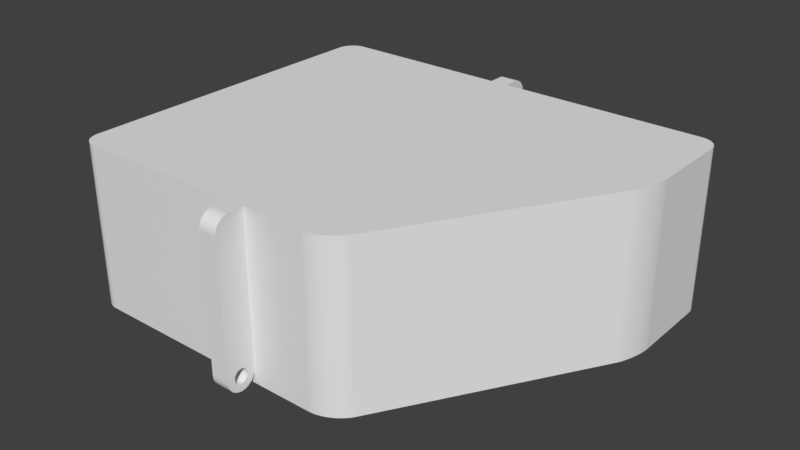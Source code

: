 # Source: Lid.blend  (saved by Blender 2.79.0; exported with 4.5.12 LTS)
import bpy
from mathutils import Matrix  # noqa: F401  (used for matrix-valued properties, if any)

bpy.ops.wm.read_factory_settings(use_empty=True)
scene = bpy.context.scene
scene.name = 'Scene'

# ---- collections
col_collection_1 = bpy.data.collections.new('Collection 1'); scene.collection.children.link(col_collection_1)

# ---- world
world_world = bpy.data.worlds.new('World'); scene.world = world_world
world_world.color = (0.05088, 0.05088, 0.05088)
world_world.use_sun_shadow = False
world_world.sun_shadow_jitter_overblur = 0.0
world_world.cycles.sampling_method = 'MANUAL'

# ---- meshes
me_v2_cover = bpy.data.meshes.new('V2 Cover')
me_v2_cover.from_pydata([(16.82, 48.06, -22.6), (16.11, 48.3, 22.4), (16.82, 48.06, 22.4), (16.11, 48.3, -22.6), (-58.42, 47.48, 22.4), (-58.79, 47.11, -22.6), (-58.79, 47.11, 22.4), (-58.42, 47.48, -22.6), (57.26, -14.94, 22.4), (57.49, -15.67, -22.6), (57.26, -14.94, -22.6), (57.49, -15.67, 22.4), (-59.12, 46.7, -22.6), (-59.12, 46.7, 22.4), (-59.4, 46.26, -22.6), (-59.4, 46.26, 22.4), (-59.64, 45.8, -22.6), (-59.64, 45.8, 22.4), (58.17, -18.64, 22.4), (58.28, -19.35, -22.6), (58.17, -18.64, -22.6), (58.28, -19.35, 22.4), (-59.83, 45.31, -22.6), (-59.83, 45.31, 22.4), (-59.96, 44.8, -22.6), (-59.96, 44.8, 22.4), (22.17, 44.11, 22.4), (22.54, 43.55, -22.6), (22.17, 44.11, -22.6), (22.54, 43.55, 22.4), (-56.11, 48.65, 22.4), (-56.62, 48.52, -22.6), (-56.62, 48.52, 22.4), (-56.11, 48.65, -22.6), (-60.05, 44.28, -22.6), (-60.05, 44.28, 22.4), (-55.6, 48.73, 22.4), (-55.6, 48.73, -22.6), (57.88, -17.16, 22.4), (58.04, -17.9, -22.6), (57.88, -17.16, -22.6), (58.04, -17.9, 22.4), (-60.07, 43.76, -22.6), (-60.07, 43.76, 22.4), (57.69, -16.42, 22.4), (57.69, -16.42, -22.6), (-60.07, -42.87, -22.6), (-60.07, -42.87, 22.4), (-55.07, -47.87, -22.6), (53.42, -47.87, 22.4), (-55.07, -47.87, 22.4), (53.42, -47.87, -22.6), (6.568, 29.02, -22.6), (6.568, 25.52, -22.6), (3.068, 29.02, -22.6), (13.07, 29.02, -22.6), (9.568, 25.52, -22.6), (9.568, 29.02, -22.6), (-60.05, -43.4, -22.6), (-59.96, -43.91, -22.6), (-59.83, -44.42, -22.6), (-59.64, -44.91, -22.6), (-59.4, -45.37, -22.6), (-59.12, -45.81, -22.6), (-58.79, -46.22, -22.6), (-58.42, -46.59, -22.6), (-58.01, 47.81, -22.6), (-58.01, -46.92, -22.6), (-57.57, 48.09, -22.6), (-57.57, -47.2, -22.6), (-57.11, 48.33, -22.6), (-57.11, -47.44, -22.6), (-56.62, -47.63, -22.6), (-56.11, -47.76, -22.6), (-55.6, -47.85, -22.6), (-55.07, 48.76, -22.6), (13.3, 48.76, -22.6), (3.068, 32.02, -22.6), (6.568, 35.52, -22.6), (9.568, 35.52, -22.6), (13.07, 32.02, -22.6), (37.27, 10.48, -22.6), (27.27, 10.48, -22.6), (55.56, -11.08, -22.6), (30.77, 10.48, -22.6), (37.27, 7.484, -22.6), (53.95, -47.85, -22.6), (54.46, -47.76, -22.6), (54.97, -47.63, -22.6), (55.46, -47.44, -22.6), (55.92, -47.2, -22.6), (55.87, -11.62, -22.6), (56.18, -12.22, -22.6), (56.36, -46.92, -22.6), (56.47, -12.85, -22.6), (56.77, -46.59, -22.6), (56.75, -13.52, -22.6), (57.01, -14.22, -22.6), (57.14, -46.22, -22.6), (57.47, -45.81, -22.6), (57.75, -45.37, -22.6), (57.99, -44.91, -22.6), (58.18, -44.42, -22.6), (58.32, -43.91, -22.6), (58.36, -20.05, -22.6), (58.4, -43.4, -22.6), (58.41, -20.73, -22.6), (58.42, -42.87, -22.6), (58.42, -21.34, -22.6), (27.27, 7.484, -22.6), (13.97, 48.73, -22.6), (14.68, 48.64, -22.6), (15.39, 48.5, -22.6), (17.52, 47.77, -22.6), (18.2, 47.43, -22.6), (18.87, 47.06, -22.6), (19.51, 46.65, -22.6), (20.12, 46.2, -22.6), (20.69, 45.72, -22.6), (21.23, 45.21, -22.6), (21.72, 44.67, -22.6), (30.77, 7.484, -22.6), (9.568, 32.02, -22.6), (6.568, 32.02, -22.6), (17.52, 47.77, 22.4), (18.2, 47.43, 22.4), (57.01, -14.22, 22.4), (53.95, -47.85, 22.4), (56.75, -13.52, 22.4), (54.46, -47.76, 22.4), (58.36, -20.05, 22.4), (58.41, -20.73, 22.4), (56.47, -12.85, 22.4), (54.97, -47.63, 22.4), (56.18, -12.22, 22.4), (55.46, -47.44, 22.4), (-55.07, 48.76, 22.4), (13.3, 48.76, 22.4), (55.87, -11.62, 22.4), (55.92, -47.2, 22.4), (55.56, -11.08, 22.4), (56.36, -46.92, 22.4), (56.77, -46.59, 22.4), (57.14, -46.22, 22.4), (57.47, -45.81, 22.4), (57.75, -45.37, 22.4), (21.72, 44.67, 22.4), (57.99, -44.91, 22.4), (21.23, 45.21, 22.4), (58.18, -44.42, 22.4), (58.32, -43.91, 22.4), (19.51, 46.65, 22.4), (20.12, 46.2, 22.4), (58.4, -43.4, 22.4), (58.42, -42.87, 22.4), (18.87, 47.06, 22.4), (-57.57, 48.09, 22.4), (-58.01, 47.81, 22.4), (58.42, -21.34, 22.4), (-58.42, -46.59, 22.4), (-58.07, -42.82, 22.4), (-58.07, 43.71, 22.4), (-58.01, -46.92, 22.4), (-58.05, -43.19, 22.4), (-58.0, -43.5, 22.4), (-57.57, -47.2, 22.4), (-57.92, -43.8, 22.4), (-57.81, -44.09, 22.4), (-57.67, -44.37, 22.4), (-57.5, -44.64, 22.4), (-57.11, -47.44, 22.4), (-57.3, -44.88, 22.4), (-57.08, -45.1, 22.4), (-56.62, -47.63, 22.4), (-56.83, -45.3, 22.4), (-56.57, -45.47, 22.4), (-56.11, -47.76, 22.4), (-56.29, -45.61, 22.4), (-56.0, -45.72, 22.4), (-55.6, -47.85, 22.4), (-55.7, -45.81, 22.4), (-55.39, -45.85, 22.4), (-55.02, -45.87, 22.4), (53.37, -45.87, 22.4), (53.74, -45.85, 22.4), (54.05, -45.81, 22.4), (54.35, -45.72, 22.4), (54.64, -45.61, 22.4), (54.92, -45.47, 22.4), (55.19, -45.3, 22.4), (55.43, -45.1, 22.4), (55.65, -44.88, 22.4), (55.85, -44.64, 22.4), (56.02, -44.37, 22.4), (56.16, -44.09, 22.4), (56.28, -43.8, 22.4), (56.36, -43.5, 22.4), (56.41, -43.19, 22.4), (56.42, -42.82, 22.4), (-60.05, -43.4, 22.4), (-59.96, -43.91, 22.4), (-59.83, -44.42, 22.4), (-59.64, -44.91, 22.4), (-59.4, -45.37, 22.4), (-59.12, -45.81, 22.4), (-58.79, -46.22, 22.4), (-58.05, 44.08, 22.4), (-58.0, 44.38, 22.4), (-57.92, 44.69, 22.4), (-57.81, 44.98, 22.4), (-57.67, 45.26, 22.4), (-57.5, 45.52, 22.4), (-57.11, 48.33, 22.4), (-57.3, 45.77, 22.4), (-57.08, 45.99, 22.4), (-56.83, 46.19, 22.4), (-56.57, 46.36, 22.4), (-56.29, 46.5, 22.4), (-56.0, 46.61, 22.4), (-55.7, 46.69, 22.4), (-55.39, 46.74, 22.4), (-55.02, 46.76, 22.4), (13.26, 46.76, 22.4), (13.8, 46.74, 22.4), (13.97, 48.73, 22.4), (14.36, 46.67, 22.4), (14.68, 48.64, 22.4), (14.93, 46.55, 22.4), (15.39, 48.5, 22.4), (15.52, 46.39, 22.4), (16.11, 46.19, 22.4), (16.69, 45.94, 22.4), (17.27, 45.66, 22.4), (17.83, 45.35, 22.4), (18.37, 45.0, 22.4), (18.88, 44.62, 22.4), (19.36, 44.22, 22.4), (19.8, 43.81, 22.4), (20.2, 43.37, 22.4), (20.69, 45.72, 22.4), (20.55, 42.93, 22.4), (20.85, 42.48, 22.4), (53.84, -12.09, 22.4), (54.11, -12.57, 22.4), (54.38, -13.09, 22.4), (54.64, -13.66, 22.4), (54.89, -14.26, 22.4), (55.13, -14.9, 22.4), (55.36, -15.56, 22.4), (55.57, -16.24, 22.4), (55.76, -16.92, 22.4), (55.93, -17.61, 22.4), (56.08, -18.3, 22.4), (56.2, -18.97, 22.4), (56.3, -19.61, 22.4), (56.37, -20.24, 22.4), (56.41, -20.82, 22.4), (56.42, -21.37, 22.4), (56.41, -20.82, -20.6), (56.37, -20.24, -20.6), (56.42, -21.37, -20.6), (-56.0, 46.61, -20.6), (-55.7, 46.69, -20.6), (-56.83, 46.19, -20.6), (-56.57, 46.36, -20.6), (56.42, -42.82, -20.6), (56.41, -43.19, -20.6), (56.36, -43.5, -20.6), (20.85, 42.48, -20.6), (20.55, 42.93, -20.6), (56.28, -43.8, -20.6), (-56.29, 46.5, -20.6), (18.88, 44.62, -20.6), (18.37, 45.0, -20.6), (56.16, -44.09, -20.6), (54.11, -12.57, -20.6), (53.84, -12.09, -20.6), (56.02, -44.37, -20.6), (-55.39, 46.74, -20.6), (-55.02, 46.76, -20.6), (15.52, 46.39, -20.6), (14.93, 46.55, -20.6), (-56.83, -45.3, -20.6), (-56.57, -45.47, -20.6), (-57.08, -45.1, -20.6), (-57.3, -44.88, -20.6), (13.26, 46.76, -20.6), (-57.5, -44.64, -20.6), (54.38, -13.09, -20.6), (-57.67, -44.37, -20.6), (-57.81, -44.09, -20.6), (20.2, 43.37, -20.6), (19.8, 43.81, -20.6), (-57.92, -43.8, -20.6), (17.27, 45.66, -20.6), (16.69, 45.94, -20.6), (-58.0, -43.5, -20.6), (16.11, 46.19, -20.6), (-58.05, -43.19, -20.6), (-58.07, -42.82, -20.6), (14.36, 46.67, -20.6), (13.8, 46.74, -20.6), (-58.07, 43.71, -20.6), (17.83, 45.35, -20.6), (-57.67, 45.26, -20.6), (-57.5, 45.52, -20.6), (-58.05, 44.08, -20.6), (19.36, 44.22, -20.6), (-57.3, 45.77, -20.6), (-58.0, 44.38, -20.6), (56.3, -19.61, -20.6), (-57.92, 44.69, -20.6), (-57.81, 44.98, -20.6), (56.08, -18.3, -20.6), (55.93, -17.61, -20.6), (55.13, -14.9, -20.6), (54.89, -14.26, -20.6), (-57.08, 45.99, -20.6), (-56.29, -45.61, -20.6), (-56.0, -45.72, -20.6), (-55.7, -45.81, -20.6), (-55.39, -45.85, -20.6), (-55.02, -45.87, -20.6), (53.37, -45.87, -20.6), (53.74, -45.85, -20.6), (54.05, -45.81, -20.6), (54.35, -45.72, -20.6), (54.64, -45.61, -20.6), (54.64, -13.66, -20.6), (54.92, -45.47, -20.6), (55.19, -45.3, -20.6), (55.36, -15.56, -20.6), (55.43, -45.1, -20.6), (55.57, -16.24, -20.6), (55.65, -44.88, -20.6), (55.76, -16.92, -20.6), (55.85, -44.64, -20.6), (56.2, -18.97, -20.6), (6.568, 32.02, -22.6), (3.068, 29.02, -22.6), (3.068, 32.02, -22.6), (6.568, 29.02, -22.6), (9.568, 25.52, -22.6), (6.568, 25.52, -22.6), (9.568, 29.02, -22.6), (9.568, 35.52, -22.6), (6.568, 35.52, -22.6), (9.568, 32.02, -22.6), (13.07, 29.02, -22.6), (13.07, 32.02, -22.6), (30.77, 10.48, -22.6), (27.27, 7.484, -22.6), (27.27, 10.48, -22.6), (30.77, 7.484, -22.6), (37.27, 7.484, -22.6), (37.27, 10.48, -22.6), (-3.624, -53.82, 17.86), (-8.624, -53.89, 18.38), (-3.624, -53.89, 18.38), (-8.624, -53.82, 17.86), (-3.624, -53.62, 17.38), (-8.624, -53.62, 17.38), (-8.624, -53.31, 16.97), (-3.624, -53.31, 16.97), (-8.624, -55.77, 19.42), (-3.624, -55.91, 18.38), (-3.624, -55.77, 19.42), (-8.624, -55.91, 18.38), (-3.624, -55.37, 20.39), (-8.624, -55.37, 20.39), (-8.624, -54.73, 21.22), (-3.624, -54.73, 21.22), (-3.624, -53.9, 21.86), (-8.624, -53.9, 21.86), (-8.624, -52.93, 22.26), (-3.624, -52.93, 22.26), (-3.624, -51.89, 22.4), (-8.624, -51.89, 22.4), (-3.624, -50.85, 22.26), (-8.624, -50.85, 22.26), (-3.624, -49.88, 21.86), (-8.624, -49.88, 21.86), (-3.624, -49.05, 21.22), (-8.624, -49.05, 21.22), (-3.624, -48.41, 20.39), (-8.624, -48.41, 20.39), (-8.624, -48.01, 19.42), (-3.624, -48.01, 19.42), (-8.624, -47.87, 18.38), (-3.624, -47.87, 18.38), (-3.624, -52.89, 16.65), (-8.624, -52.89, 16.65), (-3.624, -52.41, 16.45), (-8.624, -52.41, 16.45), (-3.624, -51.89, 16.38), (-8.624, -51.89, 16.38), (-3.624, -51.37, 16.45), (-8.624, -51.37, 16.45), (-3.624, -50.89, 16.65), (-8.624, -50.89, 16.65), (-8.624, -49.96, 17.86), (-3.624, -50.16, 17.38), (-3.624, -49.96, 17.86), (-8.624, -50.16, 17.38), (-8.624, -49.89, 18.38), (-3.624, -49.89, 18.38), (-3.624, -49.96, 18.9), (-8.624, -49.96, 18.9), (-3.624, -50.16, 19.38), (-8.624, -50.16, 19.38), (-3.624, -50.48, 19.8), (-8.624, -50.48, 19.8), (-8.624, -50.89, 20.11), (-3.624, -50.89, 20.11), (-8.624, -51.37, 20.31), (-3.624, -51.37, 20.31), (-8.624, -51.89, 20.38), (-3.624, -51.89, 20.38), (-8.624, -52.41, 20.31), (-3.624, -52.41, 20.31), (-8.624, -52.89, 20.11), (-3.624, -52.89, 20.11), (-8.624, -53.31, 19.8), (-3.624, -53.31, 19.8), (-8.624, -53.62, 19.38), (-3.624, -53.62, 19.38), (-8.624, -53.82, 18.9), (-3.624, -53.82, 18.9), (-3.624, -55.91, -18.58), (-3.624, -47.87, -22.6), (-3.624, -50.48, 16.97), (-3.624, -55.9, -18.85), (-3.624, -55.87, -19.11), (-3.624, -55.83, -19.37), (-3.624, -55.77, -19.62), (-3.624, -55.7, -19.87), (-3.624, -55.6, -20.12), (-3.624, -55.49, -20.36), (-3.624, -55.37, -20.59), (-3.624, -55.23, -20.81), (-3.624, -55.08, -21.03), (-3.624, -54.91, -21.23), (-3.624, -54.73, -21.42), (-3.624, -54.54, -21.6), (-3.624, -54.34, -21.77), (-3.624, -54.12, -21.92), (-3.624, -53.9, -22.06), (-3.624, -53.67, -22.19), (-3.624, -53.43, -22.29), (-3.624, -53.18, -22.39), (-3.624, -52.93, -22.46), (-3.624, -52.67, -22.52), (-3.624, -52.42, -22.57), (-3.624, -52.15, -22.59), (-8.624, -47.87, -22.6), (-8.624, -50.48, 16.97), (-8.624, -55.91, -18.58), (-8.624, -55.9, -18.85), (-8.624, -55.87, -19.11), (-8.624, -55.83, -19.37), (-8.624, -55.77, -19.62), (-8.624, -55.7, -19.87), (-8.624, -55.6, -20.12), (-8.624, -55.49, -20.36), (-8.624, -55.37, -20.59), (-8.624, -55.23, -20.81), (-8.624, -55.08, -21.03), (-8.624, -54.91, -21.23), (-8.624, -54.73, -21.42), (-8.624, -54.54, -21.6), (-8.624, -54.34, -21.77), (-8.624, -54.12, -21.92), (-8.624, -53.9, -22.06), (-8.624, -53.67, -22.19), (-8.624, -53.43, -22.29), (-8.624, -53.18, -22.39), (-8.624, -52.93, -22.46), (-8.624, -52.67, -22.52), (-8.624, -52.42, -22.57), (-8.624, -52.15, -22.59), (-8.624, -51.89, -22.6), (-3.624, 54.71, 17.86), (-8.624, 54.78, 18.38), (-3.624, 54.78, 18.38), (-8.624, 54.71, 17.86), (-3.624, 54.51, 17.38), (-8.624, 54.51, 17.38), (-8.624, 54.19, 16.97), (-3.624, 54.19, 16.97), (-8.624, 56.66, 19.42), (-3.624, 56.8, 18.38), (-3.624, 56.66, 19.42), (-8.624, 56.8, 18.38), (-3.624, 56.26, 20.39), (-8.624, 56.26, 20.39), (-8.624, 55.62, 21.22), (-3.624, 55.62, 21.22), (-3.624, 54.79, 21.86), (-8.624, 54.79, 21.86), (-8.624, 53.82, 22.26), (-3.624, 53.82, 22.26), (-3.624, 52.78, 22.4), (-8.624, 52.78, 22.4), (-3.624, 51.74, 22.26), (-8.624, 51.74, 22.26), (-3.624, 50.77, 21.86), (-8.624, 50.77, 21.86), (-3.624, 49.94, 21.22), (-8.624, 49.94, 21.22), (-3.624, 49.3, 20.39), (-8.624, 49.3, 20.39), (-8.624, 48.9, 19.42), (-3.624, 48.9, 19.42), (-8.624, 48.76, 18.38), (-3.624, 48.76, 18.38), (-3.624, 53.78, 16.65), (-8.624, 53.78, 16.65), (-3.624, 53.3, 16.45), (-8.624, 53.3, 16.45), (-3.624, 52.78, 16.38), (-8.624, 52.78, 16.38), (-3.624, 52.26, 16.45), (-8.624, 52.26, 16.45), (-3.624, 51.78, 16.65), (-8.624, 51.78, 16.65), (-8.624, 50.85, 17.86), (-3.624, 51.05, 17.38), (-3.624, 50.85, 17.86), (-8.624, 51.05, 17.38), (-8.624, 50.78, 18.38), (-3.624, 50.78, 18.38), (-3.624, 50.85, 18.9), (-8.624, 50.85, 18.9), (-3.624, 51.05, 19.38), (-8.624, 51.05, 19.38), (-3.624, 51.36, 19.8), (-8.624, 51.36, 19.8), (-8.624, 51.78, 20.11), (-3.624, 51.78, 20.11), (-8.624, 52.26, 20.31), (-3.624, 52.26, 20.31), (-8.624, 52.78, 20.38), (-3.624, 52.78, 20.38), (-8.624, 53.3, 20.31), (-3.624, 53.3, 20.31), (-8.624, 53.78, 20.11), (-3.624, 53.78, 20.11), (-8.624, 54.19, 19.8), (-3.624, 54.19, 19.8), (-8.624, 54.51, 19.38), (-3.624, 54.51, 19.38), (-8.624, 54.71, 18.9), (-3.624, 54.71, 18.9), (-3.624, 56.8, -18.58), (-3.624, 48.76, -22.6), (-3.624, 51.36, 16.97), (-3.624, 56.79, -18.85), (-3.624, 56.76, -19.11), (-3.624, 56.72, -19.37), (-3.624, 56.66, -19.62), (-3.624, 56.58, -19.87), (-3.624, 56.49, -20.12), (-3.624, 56.38, -20.36), (-3.624, 56.26, -20.59), (-3.624, 56.12, -20.81), (-3.624, 55.97, -21.03), (-3.624, 55.8, -21.23), (-3.624, 55.62, -21.42), (-3.624, 55.43, -21.6), (-3.624, 55.22, -21.77), (-3.624, 55.01, -21.92), (-3.624, 54.79, -22.06), (-3.624, 54.56, -22.19), (-3.624, 54.32, -22.29), (-3.624, 54.07, -22.39), (-3.624, 53.82, -22.46), (-3.624, 53.56, -22.52), (-3.624, 53.3, -22.57), (-3.624, 53.04, -22.59), (-8.624, 48.76, -22.6), (-8.624, 51.36, 16.97), (-8.624, 56.8, -18.58), (-8.624, 56.79, -18.85), (-8.624, 56.76, -19.11), (-8.624, 56.72, -19.37), (-8.624, 56.66, -19.62), (-8.624, 56.58, -19.87), (-8.624, 56.49, -20.12), (-8.624, 56.38, -20.36), (-8.624, 56.26, -20.59), (-8.624, 56.12, -20.81), (-8.624, 55.97, -21.03), (-8.624, 55.8, -21.23), (-8.624, 55.62, -21.42), (-8.624, 55.43, -21.6), (-8.624, 55.22, -21.77), (-8.624, 55.01, -21.92), (-8.624, 54.79, -22.06), (-8.624, 54.56, -22.19), (-8.624, 54.32, -22.29), (-8.624, 54.07, -22.39), (-8.624, 53.82, -22.46), (-8.624, 53.56, -22.52), (-8.624, 53.3, -22.57), (-8.624, 53.04, -22.59), (-8.624, 52.78, -22.6)], [], [(0, 1, 2), (1, 0, 3), (4, 5, 6), (5, 4, 7), (8, 9, 10), (9, 8, 11), (12, 6, 5), (6, 12, 13), (14, 13, 12), (13, 14, 15), (16, 15, 14), (15, 16, 17), (18, 19, 20), (19, 18, 21), (22, 17, 16), (17, 22, 23), (24, 23, 22), (23, 24, 25), (26, 27, 28), (27, 26, 29), (30, 31, 32), (31, 30, 33), (34, 25, 24), (25, 34, 35), (36, 33, 30), (33, 36, 37), (38, 39, 40), (39, 38, 41), (42, 35, 34), (35, 42, 43), (44, 40, 45), (40, 44, 38), (11, 45, 9), (45, 11, 44), (46, 43, 42), (43, 46, 47), (48, 49, 50), (49, 48, 51), (52, 53, 54), (55, 56, 57), (34, 46, 42), (46, 34, 58), (58, 34, 24), (58, 24, 59), (59, 24, 22), (59, 22, 60), (60, 22, 16), (60, 16, 61), (61, 16, 14), (61, 14, 62), (62, 14, 12), (62, 12, 63), (63, 12, 5), (63, 5, 64), (64, 5, 7), (64, 7, 65), (65, 7, 66), (65, 66, 67), (67, 66, 68), (67, 68, 69), (69, 68, 70), (69, 70, 71), (71, 70, 31), (71, 31, 72), (72, 31, 33), (72, 33, 73), (73, 33, 37), (73, 37, 74), (74, 37, 75), (74, 75, 48), (48, 75, 76), (48, 76, 77), (77, 76, 78), (78, 76, 79), (79, 76, 80), (80, 76, 55), (27, 81, 82), (81, 27, 83), (82, 81, 84), (81, 83, 85), (85, 83, 51), (51, 83, 86), (86, 83, 87), (87, 83, 88), (88, 83, 89), (89, 83, 90), (90, 83, 91), (90, 91, 92), (90, 92, 93), (93, 92, 94), (93, 94, 95), (95, 94, 96), (95, 96, 97), (95, 97, 98), (98, 97, 10), (98, 10, 99), (99, 10, 9), (99, 9, 100), (100, 9, 45), (100, 45, 40), (100, 40, 101), (101, 40, 39), (101, 39, 102), (102, 39, 20), (102, 20, 19), (102, 19, 103), (103, 19, 104), (103, 104, 105), (105, 104, 106), (105, 106, 107), (107, 106, 108), (48, 54, 51), (54, 48, 77), (51, 54, 53), (51, 53, 56), (51, 56, 55), (51, 55, 109), (109, 55, 76), (109, 76, 110), (109, 110, 111), (109, 111, 112), (109, 112, 3), (109, 3, 0), (109, 0, 113), (109, 113, 114), (109, 114, 115), (109, 115, 116), (109, 116, 117), (109, 117, 118), (109, 118, 119), (109, 119, 120), (109, 120, 28), (109, 28, 27), (109, 27, 82), (51, 109, 121), (51, 121, 85), (80, 122, 79), (123, 77, 78), (114, 124, 125), (124, 114, 113), (126, 10, 97), (10, 126, 8), (51, 127, 49), (127, 51, 86), (128, 97, 96), (97, 128, 126), (86, 129, 127), (129, 86, 87), (130, 106, 104), (106, 130, 131), (113, 2, 124), (2, 113, 0), (132, 96, 94), (96, 132, 128), (87, 133, 129), (133, 87, 88), (134, 94, 92), (94, 134, 132), (88, 135, 133), (135, 88, 89), (76, 136, 137), (136, 76, 75), (138, 92, 91), (92, 138, 134), (89, 139, 135), (139, 89, 90), (140, 91, 83), (91, 140, 138), (90, 141, 139), (141, 90, 93), (93, 142, 141), (142, 93, 95), (143, 95, 98), (95, 143, 142), (29, 83, 27), (83, 29, 140), (144, 98, 99), (98, 144, 143), (145, 99, 100), (99, 145, 144), (146, 28, 120), (28, 146, 26), (147, 100, 101), (100, 147, 145), (148, 120, 119), (120, 148, 146), (149, 101, 102), (101, 149, 147), (150, 102, 103), (102, 150, 149), (117, 151, 152), (151, 117, 116), (153, 103, 105), (103, 153, 150), (154, 105, 107), (105, 154, 153), (116, 155, 151), (155, 116, 115), (156, 66, 157), (66, 156, 68), (158, 107, 108), (107, 158, 154), (115, 125, 155), (125, 115, 114), (159, 160, 161), (160, 159, 162), (160, 162, 163), (163, 162, 164), (164, 162, 165), (164, 165, 166), (166, 165, 167), (167, 165, 168), (168, 165, 169), (169, 165, 170), (169, 170, 171), (171, 170, 172), (172, 170, 173), (172, 173, 174), (174, 173, 175), (175, 173, 176), (175, 176, 177), (177, 176, 178), (178, 176, 179), (178, 179, 180), (180, 179, 181), (181, 179, 50), (181, 50, 182), (182, 50, 49), (182, 49, 183), (183, 49, 184), (184, 49, 127), (184, 127, 185), (185, 127, 129), (185, 129, 186), (186, 129, 187), (187, 129, 133), (187, 133, 188), (188, 133, 189), (189, 133, 135), (189, 135, 190), (190, 135, 191), (191, 135, 139), (191, 139, 192), (192, 139, 193), (193, 139, 141), (193, 141, 194), (194, 141, 195), (195, 141, 196), (196, 141, 197), (197, 141, 142), (197, 142, 198), (198, 142, 132), (132, 142, 128), (128, 142, 126), (126, 142, 143), (126, 143, 8), (8, 143, 144), (8, 144, 11), (11, 144, 145), (11, 145, 44), (44, 145, 38), (38, 145, 147), (38, 147, 41), (41, 147, 149), (41, 149, 18), (18, 149, 21), (21, 149, 150), (21, 150, 130), (130, 150, 153), (130, 153, 131), (131, 153, 154), (131, 154, 158), (47, 35, 43), (35, 47, 199), (35, 199, 25), (25, 199, 200), (25, 200, 23), (23, 200, 201), (23, 201, 17), (17, 201, 202), (17, 202, 15), (15, 202, 203), (15, 203, 13), (13, 203, 204), (13, 204, 6), (6, 204, 205), (6, 205, 4), (4, 205, 159), (4, 159, 161), (4, 161, 157), (157, 161, 206), (157, 206, 207), (157, 207, 156), (156, 207, 208), (156, 208, 209), (156, 209, 210), (156, 210, 211), (156, 211, 212), (212, 211, 213), (212, 213, 214), (212, 214, 32), (32, 214, 215), (32, 215, 216), (32, 216, 30), (30, 216, 217), (30, 217, 218), (30, 218, 36), (36, 218, 219), (36, 219, 220), (36, 220, 136), (136, 220, 221), (136, 221, 137), (137, 221, 222), (137, 222, 223), (137, 223, 224), (224, 223, 225), (224, 225, 226), (226, 225, 227), (226, 227, 228), (228, 227, 229), (228, 229, 1), (1, 229, 230), (1, 230, 231), (1, 231, 2), (2, 231, 232), (2, 232, 124), (124, 232, 233), (124, 233, 125), (125, 233, 234), (125, 234, 155), (155, 234, 235), (155, 235, 151), (151, 235, 236), (151, 236, 237), (151, 237, 152), (152, 237, 238), (152, 238, 239), (239, 238, 240), (239, 240, 241), (239, 241, 148), (148, 241, 242), (148, 242, 146), (146, 242, 26), (26, 242, 29), (29, 242, 140), (140, 242, 243), (140, 243, 244), (140, 244, 245), (140, 245, 246), (140, 246, 247), (140, 247, 248), (140, 248, 249), (140, 249, 138), (138, 249, 250), (138, 250, 251), (138, 251, 134), (134, 251, 252), (134, 252, 253), (134, 253, 132), (132, 253, 254), (132, 254, 255), (132, 255, 256), (132, 256, 257), (132, 257, 198), (58, 47, 46), (47, 58, 199), (59, 199, 58), (199, 59, 200), (60, 200, 59), (200, 60, 201), (61, 201, 60), (201, 61, 202), (3, 228, 1), (228, 3, 112), (62, 202, 61), (202, 62, 203), (112, 226, 228), (226, 112, 111), (63, 203, 62), (203, 63, 204), (111, 224, 226), (224, 111, 110), (64, 204, 63), (204, 64, 205), (110, 137, 224), (137, 110, 76), (65, 205, 64), (205, 65, 159), (65, 162, 159), (162, 65, 67), (118, 152, 239), (152, 118, 117), (162, 69, 165), (69, 162, 67), (21, 104, 19), (104, 21, 130), (136, 37, 36), (37, 136, 75), (165, 71, 170), (71, 165, 69), (170, 72, 173), (72, 170, 71), (131, 108, 106), (108, 131, 158), (72, 176, 173), (176, 72, 73), (41, 20, 39), (20, 41, 18), (32, 70, 212), (70, 32, 31), (73, 179, 176), (179, 73, 74), (157, 7, 4), (7, 157, 66), (212, 68, 156), (68, 212, 70), (74, 50, 179), (50, 74, 48), (119, 239, 148), (239, 119, 118), (258, 255, 259), (255, 258, 256), (260, 256, 258), (256, 260, 257), (261, 219, 218), (219, 261, 262), (263, 216, 215), (216, 263, 264), (265, 257, 260), (257, 265, 198), (266, 198, 265), (198, 266, 197), (267, 197, 266), (197, 267, 196), (268, 240, 269), (240, 268, 241), (270, 196, 267), (196, 270, 195), (264, 217, 216), (217, 264, 271), (234, 272, 235), (272, 234, 273), (274, 195, 270), (195, 274, 194), (271, 218, 217), (218, 271, 261), (275, 242, 276), (242, 275, 243), (277, 194, 274), (194, 277, 193), (278, 221, 220), (221, 278, 279), (227, 280, 229), (280, 227, 281), (175, 282, 174), (282, 175, 283), (282, 172, 174), (172, 282, 284), (171, 284, 285), (284, 171, 172), (221, 286, 222), (286, 221, 279), (262, 220, 219), (220, 262, 278), (169, 285, 287), (285, 169, 171), (288, 243, 275), (243, 288, 244), (168, 287, 289), (287, 168, 169), (167, 289, 290), (289, 167, 168), (291, 237, 292), (237, 291, 238), (166, 290, 293), (290, 166, 167), (231, 294, 232), (294, 231, 295), (164, 293, 296), (293, 164, 166), (229, 297, 230), (297, 229, 280), (163, 296, 298), (296, 163, 164), (160, 298, 299), (298, 160, 163), (223, 300, 225), (300, 223, 301), (161, 299, 302), (299, 161, 160), (232, 303, 233), (303, 232, 294), (211, 304, 305), (304, 211, 210), (206, 302, 306), (302, 206, 161), (236, 292, 237), (292, 236, 307), (213, 305, 308), (305, 213, 211), (207, 306, 309), (306, 207, 206), (259, 254, 310), (254, 259, 255), (208, 309, 311), (309, 208, 207), (209, 311, 312), (311, 209, 208), (313, 251, 314), (251, 313, 252), (210, 312, 304), (312, 210, 209), (315, 246, 316), (246, 315, 247), (299, 306, 302), (306, 299, 298), (306, 298, 309), (309, 298, 296), (309, 296, 311), (311, 296, 293), (311, 293, 312), (312, 293, 290), (312, 290, 304), (304, 290, 289), (304, 289, 305), (305, 289, 287), (305, 287, 308), (308, 287, 285), (308, 285, 317), (317, 285, 284), (317, 284, 263), (263, 284, 282), (263, 282, 264), (264, 282, 283), (264, 283, 271), (271, 283, 318), (271, 318, 261), (261, 318, 319), (261, 319, 262), (262, 319, 320), (262, 320, 278), (278, 320, 321), (278, 321, 279), (279, 321, 322), (279, 322, 323), (279, 323, 286), (286, 323, 301), (301, 323, 300), (300, 323, 281), (281, 323, 280), (280, 323, 297), (297, 323, 295), (295, 323, 294), (294, 323, 303), (303, 323, 273), (273, 323, 272), (272, 323, 307), (307, 323, 292), (292, 323, 291), (291, 323, 269), (269, 323, 268), (268, 323, 276), (276, 323, 324), (276, 324, 325), (276, 325, 275), (275, 325, 326), (275, 326, 288), (288, 326, 327), (288, 327, 328), (328, 327, 316), (316, 327, 329), (316, 329, 315), (315, 329, 330), (315, 330, 331), (331, 330, 332), (331, 332, 333), (333, 332, 334), (333, 334, 335), (335, 334, 336), (335, 336, 314), (314, 336, 277), (314, 277, 313), (313, 277, 274), (313, 274, 337), (337, 274, 270), (337, 270, 310), (310, 270, 267), (310, 267, 259), (259, 267, 266), (259, 266, 258), (258, 266, 265), (258, 265, 260), (336, 193, 277), (193, 336, 192), (335, 249, 333), (249, 335, 250), (334, 192, 336), (192, 334, 191), (191, 332, 190), (332, 191, 334), (190, 330, 189), (330, 190, 332), (189, 329, 188), (329, 189, 330), (276, 241, 268), (241, 276, 242), (188, 327, 187), (327, 188, 329), (308, 214, 213), (214, 308, 317), (333, 248, 331), (248, 333, 249), (187, 326, 186), (326, 187, 327), (316, 245, 328), (245, 316, 246), (230, 295, 231), (295, 230, 297), (269, 238, 291), (238, 269, 240), (328, 244, 288), (244, 328, 245), (186, 325, 185), (325, 186, 326), (185, 324, 184), (324, 185, 325), (184, 323, 183), (323, 184, 324), (183, 322, 182), (322, 183, 323), (182, 321, 181), (321, 182, 322), (314, 250, 335), (250, 314, 251), (225, 281, 227), (281, 225, 300), (181, 320, 180), (320, 181, 321), (233, 273, 234), (273, 233, 303), (235, 307, 236), (307, 235, 272), (331, 247, 315), (247, 331, 248), (310, 253, 337), (253, 310, 254), (222, 301, 223), (301, 222, 286), (180, 319, 178), (319, 180, 320), (337, 252, 313), (252, 337, 253), (317, 215, 214), (215, 317, 263), (178, 318, 177), (318, 178, 319), (177, 283, 175), (283, 177, 318), (338, 339, 340), (339, 338, 341), (341, 342, 343), (342, 341, 338), (342, 338, 344), (345, 338, 346), (338, 345, 347), (338, 347, 344), (347, 348, 344), (348, 347, 349), (55, 349, 80), (349, 55, 348), (55, 344, 348), (344, 55, 57), (56, 344, 57), (344, 56, 342), (342, 53, 343), (53, 342, 56), (343, 52, 341), (52, 343, 53), (52, 339, 341), (339, 52, 54), (339, 77, 340), (77, 339, 54), (340, 123, 338), (123, 340, 77), (338, 78, 346), (78, 338, 123), (78, 345, 346), (345, 78, 79), (122, 345, 79), (345, 122, 347), (347, 80, 349), (80, 347, 122), (350, 351, 352), (351, 350, 353), (353, 350, 354), (354, 350, 355), (82, 350, 352), (350, 82, 84), (84, 355, 350), (355, 84, 81), (85, 355, 81), (355, 85, 354), (85, 353, 354), (353, 85, 121), (121, 351, 353), (351, 121, 109), (351, 82, 352), (82, 351, 109), (356, 357, 358), (357, 356, 359), (360, 359, 356), (359, 360, 361), (362, 360, 363), (360, 362, 361), (364, 365, 366), (365, 364, 367), (368, 364, 366), (364, 368, 369), (370, 368, 371), (368, 370, 369), (370, 372, 373), (372, 370, 371), (374, 372, 375), (372, 374, 373), (374, 376, 377), (376, 374, 375), (377, 378, 379), (378, 377, 376), (379, 380, 381), (380, 379, 378), (381, 382, 383), (382, 381, 380), (384, 383, 382), (383, 384, 385), (386, 384, 387), (384, 386, 385), (388, 387, 389), (387, 388, 386), (362, 390, 391), (390, 362, 363), (391, 392, 393), (392, 391, 390), (393, 394, 395), (394, 393, 392), (395, 396, 397), (396, 395, 394), (397, 398, 399), (398, 397, 396), (400, 401, 402), (401, 400, 403), (404, 402, 405), (402, 404, 400), (406, 404, 405), (404, 406, 407), (408, 407, 406), (407, 408, 409), (410, 409, 408), (409, 410, 411), (410, 412, 411), (412, 410, 413), (413, 414, 412), (414, 413, 415), (415, 416, 414), (416, 415, 417), (417, 418, 416), (418, 417, 419), (419, 420, 418), (420, 419, 421), (421, 422, 420), (422, 421, 423), (424, 423, 425), (423, 424, 422), (426, 425, 427), (425, 426, 424), (357, 427, 358), (427, 357, 426), (375, 378, 376), (378, 375, 372), (378, 372, 380), (380, 372, 382), (382, 372, 371), (382, 371, 384), (384, 371, 368), (384, 368, 417), (417, 368, 419), (419, 368, 366), (419, 366, 421), (421, 366, 423), (423, 366, 425), (425, 366, 365), (425, 365, 427), (427, 365, 358), (358, 365, 428), (358, 428, 356), (356, 428, 360), (360, 428, 363), (363, 428, 390), (390, 428, 392), (392, 428, 394), (384, 415, 387), (415, 384, 417), (387, 415, 413), (387, 413, 410), (387, 410, 408), (387, 408, 389), (389, 408, 406), (389, 406, 405), (389, 405, 402), (389, 402, 429), (429, 402, 401), (429, 401, 430), (429, 430, 398), (429, 398, 396), (429, 396, 394), (429, 394, 428), (429, 428, 431), (429, 431, 432), (429, 432, 433), (429, 433, 434), (429, 434, 435), (429, 435, 436), (429, 436, 437), (429, 437, 438), (429, 438, 439), (429, 439, 440), (429, 440, 441), (429, 441, 442), (429, 442, 443), (429, 443, 444), (429, 444, 445), (429, 445, 446), (429, 446, 447), (429, 447, 448), (429, 448, 449), (429, 449, 450), (429, 450, 451), (429, 451, 452), (429, 452, 453), (385, 414, 416), (414, 385, 386), (414, 386, 412), (412, 386, 411), (411, 386, 409), (409, 386, 388), (409, 388, 407), (407, 388, 404), (404, 388, 400), (400, 388, 454), (400, 454, 403), (403, 454, 455), (455, 454, 399), (399, 454, 397), (397, 454, 395), (395, 454, 456), (456, 454, 457), (457, 454, 458), (458, 454, 459), (459, 454, 460), (460, 454, 461), (461, 454, 462), (462, 454, 463), (463, 454, 464), (464, 454, 465), (465, 454, 466), (466, 454, 467), (467, 454, 468), (468, 454, 469), (469, 454, 470), (470, 454, 471), (471, 454, 472), (472, 454, 473), (473, 454, 474), (474, 454, 475), (475, 454, 476), (476, 454, 477), (477, 454, 478), (478, 454, 479), (479, 454, 480), (379, 374, 377), (374, 379, 381), (374, 381, 373), (373, 381, 383), (373, 383, 370), (370, 383, 385), (370, 385, 369), (369, 385, 416), (369, 416, 418), (369, 418, 364), (364, 418, 420), (364, 420, 422), (364, 422, 424), (364, 424, 367), (367, 424, 426), (367, 426, 357), (367, 357, 359), (367, 359, 456), (456, 359, 361), (456, 361, 362), (456, 362, 391), (456, 391, 393), (456, 393, 395), (367, 428, 365), (428, 367, 457), (457, 367, 456), (457, 431, 428), (454, 389, 429), (389, 454, 388), (429, 480, 454), (480, 429, 453), (480, 453, 479), (457, 432, 431), (432, 457, 458), (432, 459, 433), (459, 432, 458), (459, 434, 433), (434, 459, 460), (460, 435, 434), (435, 460, 461), (461, 436, 435), (436, 461, 462), (462, 437, 436), (437, 462, 463), (437, 464, 438), (464, 437, 463), (464, 439, 438), (439, 464, 465), (465, 440, 439), (440, 465, 466), (466, 441, 440), (441, 466, 467), (467, 442, 441), (442, 467, 468), (442, 469, 443), (469, 442, 468), (443, 470, 444), (470, 443, 469), (444, 471, 445), (471, 444, 470), (445, 472, 446), (472, 445, 471), (447, 472, 473), (472, 447, 446), (447, 474, 448), (474, 447, 473), (448, 475, 449), (475, 448, 474), (450, 475, 476), (475, 450, 449), (451, 476, 477), (476, 451, 450), (451, 478, 452), (478, 451, 477), (452, 479, 453), (479, 452, 478), (399, 430, 455), (430, 399, 398), (401, 455, 430), (455, 401, 403), (481, 483, 482), (482, 484, 481), (485, 481, 484), (484, 486, 485), (487, 488, 485), (485, 486, 487), (489, 491, 490), (490, 492, 489), (493, 491, 489), (489, 494, 493), (495, 496, 493), (493, 494, 495), (495, 498, 497), (497, 496, 495), (499, 500, 497), (497, 498, 499), (499, 502, 501), (501, 500, 499), (502, 504, 503), (503, 501, 502), (504, 506, 505), (505, 503, 504), (506, 508, 507), (507, 505, 506), (509, 507, 508), (508, 510, 509), (511, 512, 509), (509, 510, 511), (513, 514, 512), (512, 511, 513), (487, 516, 515), (515, 488, 487), (516, 518, 517), (517, 515, 516), (518, 520, 519), (519, 517, 518), (520, 522, 521), (521, 519, 520), (522, 524, 523), (523, 521, 522), (525, 527, 526), (526, 528, 525), (529, 530, 527), (527, 525, 529), (531, 530, 529), (529, 532, 531), (533, 531, 532), (532, 534, 533), (535, 533, 534), (534, 536, 535), (535, 536, 537), (537, 538, 535), (538, 537, 539), (539, 540, 538), (540, 539, 541), (541, 542, 540), (542, 541, 543), (543, 544, 542), (544, 543, 545), (545, 546, 544), (546, 545, 547), (547, 548, 546), (549, 550, 548), (548, 547, 549), (551, 552, 550), (550, 549, 551), (482, 483, 552), (552, 551, 482), (500, 501, 503), (503, 497, 500), (503, 505, 497), (505, 507, 497), (507, 496, 497), (507, 509, 496), (509, 493, 496), (509, 542, 493), (542, 544, 493), (544, 491, 493), (544, 546, 491), (546, 548, 491), (548, 550, 491), (550, 490, 491), (550, 552, 490), (552, 483, 490), (483, 553, 490), (483, 481, 553), (481, 485, 553), (485, 488, 553), (488, 515, 553), (515, 517, 553), (517, 519, 553), (509, 512, 540), (540, 542, 509), (512, 538, 540), (512, 535, 538), (512, 533, 535), (512, 514, 533), (514, 531, 533), (514, 530, 531), (514, 527, 530), (514, 554, 527), (554, 526, 527), (554, 555, 526), (554, 523, 555), (554, 521, 523), (554, 519, 521), (554, 553, 519), (554, 556, 553), (554, 557, 556), (554, 558, 557), (554, 559, 558), (554, 560, 559), (554, 561, 560), (554, 562, 561), (554, 563, 562), (554, 564, 563), (554, 565, 564), (554, 566, 565), (554, 567, 566), (554, 568, 567), (554, 569, 568), (554, 570, 569), (554, 571, 570), (554, 572, 571), (554, 573, 572), (554, 574, 573), (554, 575, 574), (554, 576, 575), (554, 577, 576), (554, 578, 577), (510, 541, 539), (539, 511, 510), (539, 537, 511), (537, 536, 511), (536, 534, 511), (534, 513, 511), (534, 532, 513), (532, 529, 513), (529, 525, 513), (525, 579, 513), (525, 528, 579), (528, 580, 579), (580, 524, 579), (524, 522, 579), (522, 520, 579), (520, 581, 579), (581, 582, 579), (582, 583, 579), (583, 584, 579), (584, 585, 579), (585, 586, 579), (586, 587, 579), (587, 588, 579), (588, 589, 579), (589, 590, 579), (590, 591, 579), (591, 592, 579), (592, 593, 579), (593, 594, 579), (594, 595, 579), (595, 596, 579), (596, 597, 579), (597, 598, 579), (598, 599, 579), (599, 600, 579), (600, 601, 579), (601, 602, 579), (602, 603, 579), (603, 604, 579), (604, 605, 579), (504, 502, 499), (499, 506, 504), (499, 498, 506), (498, 508, 506), (498, 495, 508), (495, 510, 508), (495, 494, 510), (494, 541, 510), (494, 543, 541), (494, 489, 543), (489, 545, 543), (489, 547, 545), (489, 549, 547), (489, 492, 549), (492, 551, 549), (492, 482, 551), (492, 484, 482), (492, 581, 484), (581, 486, 484), (581, 487, 486), (581, 516, 487), (581, 518, 516), (581, 520, 518), (492, 490, 553), (553, 582, 492), (582, 581, 492), (582, 553, 556), (579, 554, 514), (514, 513, 579), (554, 579, 605), (605, 578, 554), (605, 604, 578), (582, 556, 557), (557, 583, 582), (557, 558, 584), (584, 583, 557), (584, 558, 559), (559, 585, 584), (585, 559, 560), (560, 586, 585), (586, 560, 561), (561, 587, 586), (587, 561, 562), (562, 588, 587), (562, 563, 589), (589, 588, 562), (589, 563, 564), (564, 590, 589), (590, 564, 565), (565, 591, 590), (591, 565, 566), (566, 592, 591), (592, 566, 567), (567, 593, 592), (567, 568, 594), (594, 593, 567), (568, 569, 595), (595, 594, 568), (569, 570, 596), (596, 595, 569), (570, 571, 597), (597, 596, 570), (572, 598, 597), (597, 571, 572), (572, 573, 599), (599, 598, 572), (573, 574, 600), (600, 599, 573), (575, 601, 600), (600, 574, 575), (576, 602, 601), (601, 575, 576), (576, 577, 603), (603, 602, 576), (577, 578, 604), (604, 603, 577), (524, 580, 555), (555, 523, 524), (526, 555, 580), (580, 528, 526)])
me_v2_cover.use_remesh_preserve_volume = False
me_v2_cover.use_remesh_preserve_attributes = False
me_v2_cover.use_mirror_vertex_groups = False
me_v2_cover.update()

# ---- objects
ob_v2_cover = bpy.data.objects.new('V2 Cover', me_v2_cover)

# ---- transforms, parenting, visibility, modifiers, constraints
ob_v2_cover.location = (0.0, 0.0, 0.0)
ob_v2_cover.rotation_euler = (3.142, 0.0, 0.0)
ob_v2_cover.scale = (0.01, 0.01, 0.01)
ob_v2_cover.lineart.crease_threshold = 0.0

# ---- collection membership
col_collection_1.objects.link(ob_v2_cover)

# ---- scene / render settings (as saved in the file)
scene.frame_start = 1; scene.frame_end = 250; scene.frame_set(1)
scene.render.engine = 'BLENDER_EEVEE_NEXT'
scene.render.resolution_percentage = 50
scene.render.dither_intensity = 0.0
scene.cycles.use_denoising = False
scene.cycles.samples = 128
scene.cycles.sampling_pattern = 'TABULATED_SOBOL'
scene.cycles.use_adaptive_sampling = False
scene.cycles.use_light_tree = False
scene.cycles.blur_glossy = 0.0
scene.cycles.sample_clamp_indirect = 0.0
scene.view_settings.view_transform = 'Standard'
bpy.context.view_layer.update()

# ---- added for rendering (the .blend has no active camera and no usable light): camera, sun
cam_auto = bpy.data.cameras.new('AutoCamera')
cam_auto.lens = 50.0
cam_auto.sensor_width = 36.0
cam_auto.clip_end = 1000.0
ob_auto_camera = bpy.data.objects.new('AutoCamera', cam_auto)
scene.collection.objects.link(ob_auto_camera)
ob_auto_camera.location = (1.56107, -1.88762, 1.25646)
ob_auto_camera.rotation_euler = (1.09748, -7.21219e-08, 0.694738)
scene.camera = ob_auto_camera
light_auto_sun = bpy.data.lights.new('AutoSun', 'SUN')
light_auto_sun.energy = 3.0
light_auto_sun.angle = 0.0523599
ob_auto_sun = bpy.data.objects.new('AutoSun', light_auto_sun)
scene.collection.objects.link(ob_auto_sun)
ob_auto_sun.rotation_euler = (0.872665, 0.174533, 0.523599)
bpy.context.view_layer.update()
